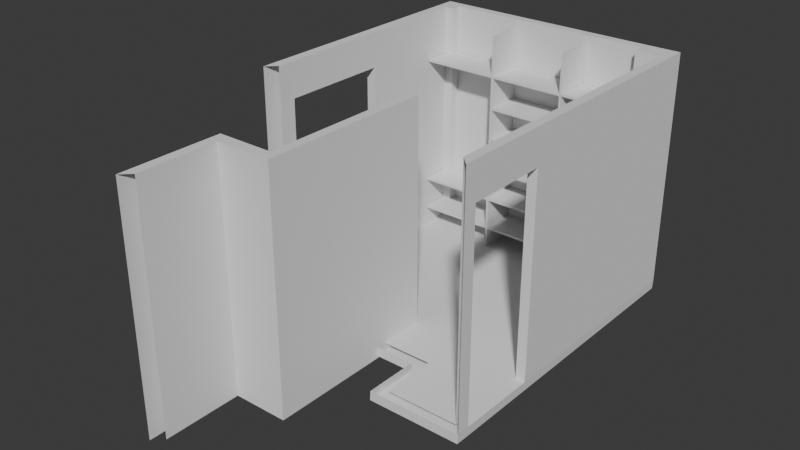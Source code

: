 # Source: erikaroom.blend  (saved by Blender 5.0.118; exported with 4.5.12 LTS)
import bpy
from mathutils import Matrix  # noqa: F401  (used for matrix-valued properties, if any)

bpy.ops.wm.read_factory_settings(use_empty=True)
scene = bpy.context.scene
scene.name = 'Scene'

# ---- collections
col_collection = bpy.data.collections.new('Collection'); scene.collection.children.link(col_collection)
col_vestidor = bpy.data.collections.new('vestidor'); scene.collection.children.link(col_vestidor)

# ---- world
world_world = bpy.data.worlds.new('World'); scene.world = world_world
world_world.use_nodes = True; world_world.node_tree.nodes.clear()
_N = world_world.node_tree.nodes; _L = world_world.node_tree.links
n0 = _N.new('ShaderNodeOutputWorld'); n0.name = 'World Output'; n0.location = (300, 300)
n1 = _N.new('ShaderNodeBackground'); n1.name = 'Background'; n1.location = (10, 300)
n1.inputs[0].default_value = (0.05088, 0.05088, 0.05088, 1.0)
_L.new(n1.outputs[0], n0.inputs[0])
n0.is_active_output = True
world_world.color = (0.05088, 0.05088, 0.05088)
world_world.sun_shadow_jitter_overblur = 0.0

# ---- meshes
me_plane_001 = bpy.data.meshes.new('Plane.001')
me_plane_001.from_pydata([(-125.0, -31.78, 12.16), (-125.0, -13.77, 12.16), (-125.0, 102.2, 12.16), (-125.0, 220.2, 12.16), (-115.0, 220.2, 12.16), (-115.0, 230.2, 12.16), (130.6, 0.2309, 12.16), (130.6, -85.77, 12.16), (130.6, -89.77, 12.16), (54.37, -31.78, 12.16), (-86.73, -31.78, 12.16), (-125.0, -31.78, 117.0), (-125.0, -13.77, 117.0), (-125.0, 102.2, 117.0), (-125.0, 220.2, 117.0), (-115.0, 220.2, 117.0), (140.6, -99.77, 117.0), (130.6, 218.2, 117.0), (130.6, 0.2309, 117.0), (130.6, -85.77, 117.0), (140.6, -99.77, 262.1), (-125.0, 240.2, 225.0), (130.6, 0.2309, 225.0), (130.6, -85.77, 225.0), (140.6, -99.77, 12.16), (-115.0, 240.2, 12.16), (130.6, -89.77, 116.9), (-125.0, -31.78, 262.1), (-125.0, 102.2, 262.1), (-115.0, 220.2, 262.1), (-115.0, 230.2, 262.1), (104.6, 230.2, 262.1), (104.6, 230.2, 225.0), (130.6, 0.2309, 262.1), (130.6, -85.77, 262.1), (130.6, -89.77, 262.1), (140.6, 0.2309, 12.16), (140.6, -85.77, 12.16), (140.6, 218.2, 117.0), (140.6, 0.2309, 117.0), (140.6, -85.77, 117.0), (140.6, 218.2, 225.0), (140.6, 0.2309, 225.0), (140.6, -85.77, 225.0), (140.6, -99.77, 225.0), (140.6, 218.2, 262.1), (140.6, 0.2309, 262.1), (140.6, -85.77, 262.1), (-115.0, 240.2, 117.0), (104.6, 240.2, 117.0), (104.6, 230.3, 117.0), (-115.0, 240.2, 225.0), (104.6, 240.2, 225.0), (-115.0, 240.2, 262.1), (104.6, 240.2, 262.1), (-125.0, 220.2, 225.0), (-86.73, -41.78, 12.16), (-135.0, -41.78, 12.16), (-135.0, -41.78, 117.0), (-135.0, -41.78, 225.0), (-135.0, -41.78, 262.1), (130.6, -89.77, 225.0), (42.37, -41.78, 12.16), (104.6, 218.2, 117.0), (104.6, 218.2, 225.0), (130.6, 218.2, 225.0), (140.6, 240.6, 225.0), (-115.0, 230.2, 117.0), (104.6, 218.2, 262.1), (130.6, 218.2, 262.1), (-125.0, 240.2, 262.1), (140.6, 240.6, 262.1), (-125.0, 220.2, 262.1), (-125.0, 240.2, 117.0), (-115.0, 230.2, 225.0), (140.6, 240.6, 117.0), (140.6, 218.2, 12.16), (104.6, 230.2, 12.16), (104.6, 240.2, 12.16), (104.6, 218.2, 12.16), (130.6, 218.2, 12.16), (140.6, 240.6, 12.16), (-125.0, -31.78, 225.0), (-125.0, 102.2, 225.0), (-125.0, -13.77, 225.0), (-125.0, -13.77, 262.1), (-115.0, 220.2, 225.0), (-125.0, 240.2, 12.16), (-125.0, 230.2, 262.1), (-135.0, -13.77, 12.16), (-135.0, 102.2, 12.16), (-135.0, 220.2, 12.16), (-135.0, -13.77, 117.0), (-135.0, 102.2, 117.0), (-135.0, 220.2, 117.0), (-135.0, 240.2, 225.0), (-135.0, 240.2, 262.1), (-135.0, 240.2, 117.0), (-135.0, 220.2, 225.0), (-135.0, 220.2, 262.1), (-135.0, 230.2, 12.16), (-135.0, -13.77, 225.0), (-135.0, 102.2, 225.0), (-135.0, -13.77, 262.1), (-135.0, 230.2, 225.0), (-135.0, 230.2, 262.1), (-135.0, 230.2, 117.0), (-135.0, 102.2, 262.1), (-135.0, 240.2, 12.16), (-135.6, -41.78, 2.175), (-135.6, -13.77, 2.175), (-135.6, 102.2, 2.175), (-87.36, -41.78, 2.175), (140.0, -99.77, 2.175), (140.0, 0.2309, 2.175), (140.0, -85.77, 2.175), (-115.7, 240.2, 2.175), (41.74, -41.78, 2.175), (41.74, -99.75, 2.175), (140.0, 218.2, 2.175), (140.0, 240.6, 2.175), (104.0, 240.2, 2.175), (-135.6, 220.2, 2.175), (-125.6, 240.2, 2.175), (-135.6, 230.2, 2.175), (-135.6, 240.2, 2.175), (-135.6, -41.78, 13.28), (54.66, -89.77, 12.16), (42.26, -99.77, 12.16)], [], [(40, 43, 44, 16), (18, 39, 42, 22), (3, 4, 15, 14), (31, 32, 64, 68), (76, 38, 39, 36), (38, 41, 42, 39), (35, 20, 47, 34), (14, 15, 86, 55), (29, 86, 74, 30), (30, 88, 72, 29), (31, 54, 53, 30), (87, 25, 116, 123), (37, 40, 16, 24), (6, 36, 39, 18), (57, 126, 109), (5, 67, 15, 4), (48, 73, 21, 51), (53, 70, 88, 30), (7, 8, 26, 19), (100, 108, 125, 124), (36, 37, 115, 114), (34, 47, 46, 33), (19, 40, 37, 7), (33, 46, 45, 69), (68, 64, 65, 69), (71, 66, 52, 54), (41, 45, 46, 42), (42, 46, 47, 43), (43, 47, 20, 44), (22, 42, 43, 23), (37, 24, 113, 115), (23, 43, 40, 19), (25, 48, 49, 78), (48, 51, 52, 49), (51, 53, 54, 52), (108, 87, 123, 125), (54, 31, 68, 69, 45, 71), (23, 34, 33, 22), (33, 69, 65, 22), (77, 79, 63, 50), (80, 17, 63, 79), (50, 63, 64, 32), (17, 65, 64, 63), (32, 31, 30, 74), (25, 87, 73, 48), (51, 21, 70, 53), (90, 91, 122, 111), (18, 22, 65, 17), (80, 6, 18, 17), (23, 61, 35, 34), (45, 41, 66, 71), (41, 38, 75, 66), (66, 75, 49, 52), (25, 78, 121, 116), (75, 81, 78, 49), (38, 76, 81, 75), (27, 85, 103, 60), (12, 13, 93, 92), (126, 57, 58), (78, 81, 120, 121), (72, 88, 105, 99), (89, 90, 111, 110), (28, 72, 99, 107), (83, 84, 101, 102), (91, 100, 124, 122), (73, 87, 108, 97), (84, 12, 92, 101), (29, 72, 55, 86), (21, 73, 97, 95), (13, 83, 102, 93), (15, 67, 74, 86), (67, 5, 77, 50), (62, 56, 112, 117), (90, 93, 94, 91), (90, 89, 92, 93), (58, 59, 101, 92), (59, 60, 103, 101), (101, 103, 107, 102), (107, 99, 98, 102), (94, 93, 102, 98), (91, 94, 106, 100), (94, 98, 104, 106), (104, 95, 97, 106), (105, 96, 95, 104), (106, 97, 108, 100), (98, 99, 105, 104), (88, 70, 96, 105), (85, 28, 107, 103), (70, 21, 95, 96), (27, 82, 84, 85), (12, 84, 82, 11), (0, 1, 12, 11), (2, 13, 12, 1), (83, 28, 85, 84), (72, 28, 83, 55), (55, 83, 13, 14), (2, 3, 14, 13), (74, 67, 50, 32), (19, 26, 61, 23), (76, 36, 114, 119), (8, 7, 6, 9, 127), (89, 126, 58, 92), (109, 126, 89, 110), (56, 57, 109, 112), (81, 76, 119, 120), (36, 6, 7, 37), (62, 117, 118, 128), (24, 128, 118, 113), (0, 10, 9, 6, 80, 79, 77, 5, 4, 3, 2, 1), (113, 118, 117, 114, 115), (122, 124, 125, 123, 116, 121, 120, 119, 114, 117, 112, 109, 110, 111)])
_uv = me_plane_001.uv_layers.new(name='UVMap')
_uv.uv.foreach_set('vector', [0.0, 0.0, 0.0, 0.0, 0.0, 0.0, 0.0, 0.0, 0.0, 0.0, 0.0, 0.0, 0.0, 0.0, 0.0, 0.0, 0.0, 0.0, 0.0, 0.0, 0.0, 0.0, 0.0, 0.0, 0.0, 0.0, 0.0, 0.0, 0.0, 0.0, 0.0, 0.0, 0.0, 0.0, 0.0, 0.0, 0.0, 0.0, 0.0, 0.0, 0.0, 0.0, 0.0, 0.0, 0.0, 0.0, 0.0, 0.0, 0.0, 0.0, 0.0, 0.0, 0.0, 0.0, 0.0, 0.0, 0.0, 0.0, 0.0, 0.0, 0.0, 0.0, 0.0, 0.0, 0.0, 0.0, 0.0, 0.0, 0.0, 0.0, 0.0, 0.0, 0.0, 0.0, 0.0, 0.0, 0.0, 0.0, 0.0, 0.0, 0.0, 0.0, 0.0, 0.0, 0.0, 0.0, 0.0, 0.0, 0.0, 0.0, 0.0, 0.0, 0.0, 0.0, 0.0, 0.0, 0.0, 0.0, 0.0, 0.0, 0.0, 0.0, 0.0, 0.0, 0.0, 0.0, 0.0, 0.0, 0.0, 0.0, 0.0, 0.0, 0.0, 0.0, 0.0, 0.0, 0.0, 0.0, 0.0, 0.0, 0.0, 0.0, 0.0, 0.0, 0.0, 0.0, 0.0, 0.0, 0.0, 0.0, 0.0, 0.0, 0.0, 0.0, 0.0, 0.0, 0.0, 0.0, 0.0, 0.0, 0.0, 0.0, 0.0, 0.0, 0.0, 0.0, 0.0, 0.0, 0.0, 0.0, 0.0, 0.0, 0.0, 0.0, 0.0, 0.0, 0.0, 0.0, 0.0, 0.0, 0.0, 0.0, 0.0, 0.0, 0.0, 0.0, 0.0, 0.0, 0.0, 0.0, 0.0, 0.0, 0.0, 0.0, 0.0, 0.0, 0.0, 0.0, 0.0, 0.0, 0.0, 0.0, 0.0, 0.0, 0.0, 0.0, 0.0, 0.0, 0.0, 0.0, 0.0, 0.0, 0.0, 0.0, 0.0, 0.0, 0.0, 0.0, 0.0, 0.0, 0.0, 0.0, 0.0, 0.0, 0.0, 0.0, 0.0, 0.0, 0.0, 0.0, 0.0, 0.0, 0.0, 0.0, 0.0, 0.0, 0.0, 0.0, 0.0, 0.0, 0.0, 0.0, 0.0, 0.0, 0.0, 0.0, 0.0, 0.0, 0.0, 0.0, 0.0, 0.0, 0.0, 0.0, 0.0, 0.0, 0.0, 0.0, 0.0, 0.0, 0.0, 0.0, 0.0, 0.0, 0.0, 0.0, 0.0, 0.0, 0.0, 0.0, 0.0, 0.0, 0.0, 0.0, 0.0, 0.0, 0.0, 0.0, 0.0, 0.0, 0.0, 0.0, 0.0, 0.0, 0.0, 0.0, 0.0, 0.0, 0.0, 0.0, 0.0, 0.0, 0.0, 0.0, 0.0, 0.0, 0.0, 0.0, 0.0, 0.0, 0.0, 0.0, 0.0, 0.0, 0.0, 0.0, 0.0, 0.0, 0.0, 0.0, 0.0, 0.0, 0.0, 0.0, 0.0, 0.0, 0.0, 0.0, 0.0, 0.0, 0.0, 0.0, 0.0, 0.0, 0.0, 0.0, 0.0, 0.0, 0.0, 0.0, 0.0, 0.0, 0.0, 0.0, 0.0, 0.0, 0.0, 0.0, 0.0, 0.0, 0.0, 0.0, 0.0, 0.0, 0.0, 0.0, 0.0, 0.0, 0.0, 0.0, 0.0, 0.0, 0.0, 0.0, 0.0, 0.0, 0.0, 0.0, 0.0, 0.0, 0.0, 0.0, 0.0, 0.0, 0.0, 0.0, 0.0, 0.0, 0.0, 0.0, 0.0, 0.0, 0.0, 0.0, 0.0, 0.0, 0.0, 0.0, 0.0, 0.0, 0.0, 0.0, 0.0, 0.0, 0.0, 0.0, 0.0, 0.0, 0.0, 0.0, 0.0, 0.0, 0.0, 0.0, 0.0, 0.0, 0.0, 0.0, 0.0, 0.0, 0.0, 0.0, 0.0, 0.0, 0.0, 0.0, 0.0, 0.0, 0.0, 0.0, 0.0, 0.0, 0.0, 0.0, 0.0, 0.0, 0.0, 0.0, 0.0, 0.0, 0.0, 0.0, 0.0, 0.0, 0.0, 0.0, 0.0, 0.0, 0.0, 0.0, 0.0, 0.0, 0.0, 0.0, 0.0, 0.0, 0.0, 0.0, 0.0, 0.0, 0.0, 0.0, 0.0, 0.0, 0.0, 0.0, 0.0, 0.0, 0.0, 0.0, 0.0, 0.0, 0.0, 0.0, 0.0, 0.0, 0.0, 0.0, 0.0, 0.0, 0.0, 0.0, 0.0, 0.0, 0.0, 0.0, 0.0, 0.0, 0.0, 0.0, 0.0, 0.0, 0.0, 0.0, 0.0, 0.0, 0.0, 0.0, 0.0, 0.0, 0.0, 0.0, 0.0, 0.0, 0.0, 0.0, 0.0, 0.0, 0.0, 0.0, 0.0, 0.0, 0.0, 0.0, 0.0, 0.0, 0.0, 0.0, 0.0, 0.0, 0.0, 0.0, 0.0, 0.0, 0.0, 0.0, 0.0, 0.0, 0.0, 0.0, 0.0, 0.0, 0.0, 0.0, 0.0, 0.0, 0.0, 0.0, 0.0, 0.0, 0.0, 0.0, 0.0, 0.0, 0.0, 0.0, 0.0, 0.0, 0.0, 0.0, 0.0, 0.0, 0.0, 0.0, 0.0, 0.0, 0.0, 0.0, 0.0, 0.0, 0.0, 0.0, 0.0, 0.0, 0.0, 0.0, 0.0, 0.0, 0.0, 0.0, 0.0, 0.0, 0.0, 0.0, 0.0, 0.0, 0.0, 0.0, 0.0, 0.0, 0.0, 0.0, 0.0, 0.0, 0.0, 0.0, 0.0, 0.0, 0.0, 0.0, 0.0, 0.0, 0.0, 0.0, 0.0, 0.0, 0.0, 0.0, 0.0, 0.0, 0.0, 0.0, 0.0, 0.0, 0.0, 0.0, 0.0, 0.0, 0.0, 0.0, 0.0, 0.0, 0.0, 0.0, 0.0, 0.0, 0.0, 0.0, 0.0, 0.0, 0.0, 0.0, 0.0, 0.0, 0.0, 0.0, 0.0, 0.0, 0.0, 0.0, 0.0, 0.0, 0.0, 0.0, 0.0, 0.0, 0.0, 0.0, 0.0, 0.0, 0.0, 0.0, 0.0, 0.0, 0.0, 0.0, 0.0, 0.0, 0.0, 0.0, 0.0, 0.0, 0.0, 0.0, 0.0, 0.0, 0.0, 0.0, 0.0, 0.0, 0.0, 0.0, 0.0, 0.0, 0.0, 0.0, 0.0, 0.0, 0.0, 0.0, 0.0, 0.0, 0.0, 0.0, 0.0, 0.0, 0.0, 0.0, 0.0, 0.0, 0.0, 0.0, 0.0, 0.0, 0.0, 0.0, 0.0, 0.0, 0.0, 0.0, 0.0, 0.0, 0.0, 0.0, 0.0, 0.0, 0.0, 0.0, 0.0, 0.0, 0.0, 0.0, 0.0, 0.0, 0.0, 0.0, 0.0, 0.0, 0.0, 0.0, 0.0, 0.0, 0.0, 0.0, 0.0, 0.0, 0.0, 0.0, 0.0, 0.0, 0.0, 0.0, 0.0, 0.0, 0.0, 0.0, 0.0, 0.0, 0.0, 0.0, 0.0, 0.0, 0.0, 0.0, 0.0, 0.0, 0.0, 0.0, 0.0, 0.0, 0.0, 0.0, 0.0, 0.0, 0.0, 0.0, 0.0, 0.0, 0.0, 0.0, 0.0, 0.0, 0.0, 0.0, 0.0, 0.0, 0.0, 0.0, 0.0, 0.0, 0.0, 0.0, 0.0, 0.0, 0.0, 0.0, 0.0, 0.0, 0.0, 0.0, 0.0, 0.0, 0.0, 0.0, 0.0, 0.0, 0.0, 0.0, 0.0, 0.0, 0.0, 0.0, 0.0, 0.0, 0.0, 0.0, 0.0, 0.0, 0.0, 0.0, 0.0, 0.0, 0.0, 0.0, 0.0, 0.0, 0.0, 0.0, 0.0, 0.0, 0.0, 0.0, 0.0, 0.0, 0.0, 0.0, 0.0, 0.0, 0.0, 0.0, 0.0, 0.0, 0.0, 0.0, 0.0, 0.0, 0.0, 0.0, 0.0, 0.0, 0.0, 0.0, 0.0, 0.0, 0.0, 0.0, 0.0, 0.0, 0.0, 0.0, 0.0, 0.0, 0.0, 0.0, 0.0, 0.0, 0.0, 0.0, 0.0, 0.0, 0.0, 0.0, 0.0, 0.0, 0.0, 0.0, 0.0, 0.0, 0.0, 0.0, 0.0, 0.0, 0.0, 0.0, 0.0, 0.0, 0.0, 0.0, 0.0, 0.0, 0.0, 0.0, 0.0, 0.0, 0.0, 0.0, 0.0, 0.0, 0.0, 0.0, 0.0, 0.0, 0.0, 0.0, 0.0, 0.0, 0.0, 0.0, 0.0, 0.0, 0.0, 0.0, 0.0, 0.0, 0.0, 0.0, 0.0, 0.0, 0.0, 0.0, 0.0, 0.0, 0.0, 0.0, 0.0, 0.0, 0.0, 0.0, 0.0, 0.0, 0.0, 0.0, 0.0, 0.0, 0.0, 0.0, 0.0, 0.0, 0.0, 0.0, 0.0, 0.0, 0.0, 0.0, 0.0, 0.0, 0.0, 0.0, 0.0, 0.0, 0.0, 0.0, 0.0, 0.0, 0.0, 0.0, 0.0, 0.0, 0.0, 0.0, 0.0, 0.0, 0.0, 0.0, 0.0, 0.0, 0.0, 0.0, 0.0, 0.0, 0.0, 0.0, 0.0, 0.0, 0.0, 0.0, 0.0, 0.0, 0.0, 0.0, 0.0, 0.0, 0.0, 0.0, 0.0, 0.0, 0.0, 0.0, 0.0, 0.0, 0.0, 0.0, 0.0, 0.0, 0.0, 0.0, 0.0, 0.0])
me_plane_001.update()
me_plane_005 = bpy.data.meshes.new('Plane.005')
me_plane_005.from_pydata([(0.9876, 17.28, 0.05852), (-57.0, -252.0, 0.05852), (0.9876, -169.0, 0.05852), (0.9876, -21.0, 0.05852), (0.9876, 17.28, 104.9), (-67.0, -262.0, 104.9), (-67.0, -262.0, 250.0), (-67.0, -262.0, 0.05852), (0.9876, -169.0, 212.9), (-57.0, -252.0, 104.8), (0.9876, 17.28, 250.0), (-57.0, -252.0, 250.0), (0.9876, -169.0, 250.0), (0.9876, -169.0, 104.9), (0.9876, -21.0, 250.0), (-67.0, -262.0, 212.9), (-9.012, -21.0, 0.05852), (-9.012, 27.28, 0.05852), (-9.012, -21.0, 104.9), (-9.012, 27.28, 104.9), (-9.012, -21.0, 212.9), (-9.012, 27.28, 212.9), (-9.012, -157.0, 250.0), (-9.012, -21.0, 250.0), (-9.012, 27.28, 250.0), (0.9876, -21.0, 212.9), (0.9876, -21.0, 104.9), (-9.012, -157.0, 212.9), (-57.0, -252.0, 212.9), (-9.012, -157.0, 104.9), (-9.012, -157.0, 0.05852), (0.9876, 17.28, 212.9), (-57.0, -169.3, 0.05852), (-67.0, -156.9, 104.9), (-67.0, -156.9, 250.0), (-67.0, -156.9, 0.05852), (-57.0, -169.3, 104.8), (-57.0, -169.3, 250.0), (-67.0, -156.9, 212.9), (-57.0, -169.3, 212.9)], [], [(25, 26, 4, 31), (14, 23, 22, 12), (30, 29, 18, 16), (16, 18, 19, 17), (29, 27, 20, 18), (18, 20, 21, 19), (27, 22, 23, 20), (20, 23, 24, 21), (10, 24, 23, 14), (2, 3, 26, 13), (3, 0, 4, 26), (25, 14, 12, 8), (31, 10, 14, 25), (8, 13, 26, 25), (15, 6, 34, 38), (11, 28, 39, 37), (28, 9, 36, 39), (9, 1, 32, 36), (6, 11, 37, 34), (5, 15, 38, 33), (7, 5, 33, 35), (29, 30, 35, 33), (27, 29, 33, 38), (27, 38, 34, 22), (12, 37, 39, 8), (12, 22, 34, 37), (8, 39, 36, 13), (13, 36, 32, 2)])
_uv = me_plane_005.uv_layers.new(name='UVMap')
_uv.uv.foreach_set('vector', [0.0, 0.0, 0.0, 0.0, 0.0, 0.0, 0.0, 0.0, 0.0, 0.0, 0.0, 0.0, 0.0, 0.0, 0.0, 0.0, 0.0, 0.0, 0.0, 0.0, 0.0, 0.0, 0.0, 0.0, 0.0, 0.0, 0.0, 0.0, 0.0, 0.0, 0.0, 0.0, 0.0, 0.0, 0.0, 0.0, 0.0, 0.0, 0.0, 0.0, 0.0, 0.0, 0.0, 0.0, 0.0, 0.0, 0.0, 0.0, 0.0, 0.0, 0.0, 0.0, 0.0, 0.0, 0.0, 0.0, 0.0, 0.0, 0.0, 0.0, 0.0, 0.0, 0.0, 0.0, 0.0, 0.0, 0.0, 0.0, 0.0, 0.0, 0.0, 0.0, 0.0, 0.0, 0.0, 0.0, 0.0, 0.0, 0.0, 0.0, 0.0, 0.0, 0.0, 0.0, 0.0, 0.0, 0.0, 0.0, 0.0, 0.0, 0.0, 0.0, 0.0, 0.0, 0.0, 0.0, 0.0, 0.0, 0.0, 0.0, 0.0, 0.0, 0.0, 0.0, 0.0, 0.0, 0.0, 0.0, 0.0, 0.0, 0.0, 0.0, 0.0, 0.0, 0.0, 0.0, 0.0, 0.0, 0.0, 0.0, 0.0, 0.0, 0.0, 0.0, 0.0, 0.0, 0.0, 0.0, 0.0, 0.0, 0.0, 0.0, 0.0, 0.0, 0.0, 0.0, 0.0, 0.0, 0.0, 0.0, 0.0, 0.0, 0.0, 0.0, 0.0, 0.0, 0.0, 0.0, 0.0, 0.0, 0.0, 0.0, 0.0, 0.0, 0.0, 0.0, 0.0, 0.0, 0.0, 0.0, 0.0, 0.0, 0.0, 0.0, 0.0, 0.0, 0.0, 0.0, 0.0, 0.0, 0.0, 0.0, 0.0, 0.0, 0.0, 0.0, 0.0, 0.0, 0.0, 0.0, 0.0, 0.0, 0.0, 0.0, 0.0, 0.0, 0.0, 0.0, 0.0, 0.0, 0.0, 0.0, 0.0, 0.0, 0.0, 0.0, 0.0, 0.0, 0.0, 0.0, 0.0, 0.0, 0.0, 0.0, 0.0, 0.0, 0.0, 0.0, 0.0, 0.0, 0.0, 0.0, 0.0, 0.0, 0.0, 0.0, 0.0, 0.0, 0.0, 0.0, 0.0, 0.0, 0.0, 0.0])
me_plane_005.update()
me_plane_002 = bpy.data.meshes.new('Plane.002')
me_plane_002.from_pydata([(43.31, 229.2, 253.5), (43.31, 189.8, 253.5), (43.31, 229.2, 13.01), (43.31, 189.8, 13.01), (40.91, 229.2, 253.5), (40.91, 189.8, 253.5), (40.91, 229.2, 13.01), (40.91, 189.8, 13.01)], [], [(0, 2, 3, 1), (4, 5, 7, 6), (0, 1, 5, 4), (1, 3, 7, 5), (2, 0, 4, 6), (3, 2, 6, 7)])
_uv = me_plane_002.uv_layers.new(name='UVMap')
_uv.uv.foreach_set('vector', [0.0, 0.0, 0.0, 1.0, 1.0, 1.0, 1.0, 0.0, 0.0, 0.0, 1.0, 0.0, 1.0, 1.0, 0.0, 1.0, 0.0, 0.0, 1.0, 0.0, 1.0, 0.0, 0.0, 0.0, 1.0, 0.0, 1.0, 1.0, 1.0, 1.0, 1.0, 0.0, 0.0, 1.0, 0.0, 0.0, 0.0, 0.0, 0.0, 1.0, 1.0, 1.0, 0.0, 1.0, 0.0, 1.0, 1.0, 1.0])
me_plane_002.update()
me_plane_009 = bpy.data.meshes.new('Plane.009')
me_plane_009.from_pydata([(-39.31, 229.2, 253.5), (-39.31, 189.8, 253.5), (-39.31, 229.2, 13.01), (-39.31, 189.8, 13.01), (-41.71, 229.2, 253.5), (-41.71, 189.8, 253.5), (-41.71, 229.2, 13.01), (-41.71, 189.8, 13.01)], [], [(0, 2, 3, 1), (4, 5, 7, 6), (0, 1, 5, 4), (1, 3, 7, 5), (2, 0, 4, 6), (3, 2, 6, 7)])
_uv = me_plane_009.uv_layers.new(name='UVMap')
_uv.uv.foreach_set('vector', [0.0, 0.0, 0.0, 1.0, 1.0, 1.0, 1.0, 0.0, 0.0, 0.0, 1.0, 0.0, 1.0, 1.0, 0.0, 1.0, 0.0, 0.0, 1.0, 0.0, 1.0, 0.0, 0.0, 0.0, 1.0, 0.0, 1.0, 1.0, 1.0, 1.0, 1.0, 0.0, 0.0, 1.0, 0.0, 0.0, 0.0, 0.0, 0.0, 1.0, 1.0, 1.0, 0.0, 1.0, 0.0, 1.0, 1.0, 1.0])
me_plane_009.update()
me_plane_003 = bpy.data.meshes.new('Plane.003')
me_plane_003.from_pydata([(-41.85, 229.2, 68.57), (-41.85, 189.8, 68.57), (-123.9, 229.2, 68.57), (-123.9, 189.8, 68.57), (-41.85, 229.2, 70.97), (-41.85, 189.8, 70.97), (-123.9, 229.2, 70.97), (-123.9, 189.8, 70.97)], [], [(0, 2, 3, 1), (4, 5, 7, 6), (0, 1, 5, 4), (1, 3, 7, 5), (2, 0, 4, 6), (3, 2, 6, 7)])
_uv = me_plane_003.uv_layers.new(name='UVMap')
_uv.uv.foreach_set('vector', [0.0, 0.0, 0.0, 1.0, 1.0, 1.0, 1.0, 0.0, 0.0, 0.0, 1.0, 0.0, 1.0, 1.0, 0.0, 1.0, 0.0, 0.0, 1.0, 0.0, 1.0, 0.0, 0.0, 0.0, 1.0, 0.0, 1.0, 1.0, 1.0, 1.0, 1.0, 0.0, 0.0, 1.0, 0.0, 0.0, 0.0, 0.0, 0.0, 1.0, 1.0, 1.0, 0.0, 1.0, 0.0, 1.0, 1.0, 1.0])
me_plane_003.update()
me_plane_017 = bpy.data.meshes.new('Plane.017')
me_plane_017.from_pydata([(-41.99, 229.2, 210.1), (-41.99, 189.8, 210.1), (-124.0, 229.2, 210.1), (-124.0, 189.8, 210.1), (-41.99, 229.2, 212.5), (-41.99, 189.8, 212.5), (-124.0, 229.2, 212.5), (-124.0, 189.8, 212.5)], [], [(0, 2, 3, 1), (4, 5, 7, 6), (0, 1, 5, 4), (1, 3, 7, 5), (2, 0, 4, 6), (3, 2, 6, 7)])
_uv = me_plane_017.uv_layers.new(name='UVMap')
_uv.uv.foreach_set('vector', [0.0, 0.0, 0.0, 1.0, 1.0, 1.0, 1.0, 0.0, 0.0, 0.0, 1.0, 0.0, 1.0, 1.0, 0.0, 1.0, 0.0, 0.0, 1.0, 0.0, 1.0, 0.0, 0.0, 0.0, 1.0, 0.0, 1.0, 1.0, 1.0, 1.0, 1.0, 0.0, 0.0, 1.0, 0.0, 0.0, 0.0, 0.0, 0.0, 1.0, 1.0, 1.0, 0.0, 1.0, 0.0, 1.0, 1.0, 1.0])
me_plane_017.update()
me_plane_018 = bpy.data.meshes.new('Plane.018')
me_plane_018.from_pydata([(130.0, 229.2, 210.6), (130.0, 189.8, 210.6), (43.83, 229.2, 210.6), (43.83, 189.8, 210.6), (130.0, 229.2, 213.0), (130.0, 189.8, 213.0), (43.83, 229.2, 213.0), (43.83, 189.8, 213.0)], [], [(0, 2, 3, 1), (4, 5, 7, 6), (0, 1, 5, 4), (1, 3, 7, 5), (2, 0, 4, 6), (3, 2, 6, 7)])
_uv = me_plane_018.uv_layers.new(name='UVMap')
_uv.uv.foreach_set('vector', [0.0, 0.0, 0.0, 1.0, 1.0, 1.0, 1.0, 0.0, 0.0, 0.0, 1.0, 0.0, 1.0, 1.0, 0.0, 1.0, 0.0, 0.0, 1.0, 0.0, 1.0, 0.0, 0.0, 0.0, 1.0, 0.0, 1.0, 1.0, 1.0, 1.0, 1.0, 0.0, 0.0, 1.0, 0.0, 0.0, 0.0, 0.0, 0.0, 1.0, 1.0, 1.0, 0.0, 1.0, 0.0, 1.0, 1.0, 1.0])
me_plane_018.update()
me_plane_020 = bpy.data.meshes.new('Plane.020')
me_plane_020.from_pydata([(-41.85, 229.2, 33.57), (-41.85, 189.8, 33.57), (-123.9, 229.2, 33.57), (-123.9, 189.8, 33.57), (-41.85, 229.2, 35.97), (-41.85, 189.8, 35.97), (-123.9, 229.2, 35.97), (-123.9, 189.8, 35.97)], [], [(0, 2, 3, 1), (4, 5, 7, 6), (0, 1, 5, 4), (1, 3, 7, 5), (2, 0, 4, 6), (3, 2, 6, 7)])
_uv = me_plane_020.uv_layers.new(name='UVMap')
_uv.uv.foreach_set('vector', [0.0, 0.0, 0.0, 1.0, 1.0, 1.0, 1.0, 0.0, 0.0, 0.0, 1.0, 0.0, 1.0, 1.0, 0.0, 1.0, 0.0, 0.0, 1.0, 0.0, 1.0, 0.0, 0.0, 0.0, 1.0, 0.0, 1.0, 1.0, 1.0, 1.0, 1.0, 0.0, 0.0, 1.0, 0.0, 0.0, 0.0, 0.0, 0.0, 1.0, 1.0, 1.0, 0.0, 1.0, 0.0, 1.0, 1.0, 1.0])
me_plane_020.update()
me_plane_021 = bpy.data.meshes.new('Plane.021')
me_plane_021.from_pydata([(129.7, 229.2, 33.57), (129.7, 189.8, 33.57), (43.56, 229.2, 33.57), (43.56, 189.8, 33.57), (129.7, 229.2, 35.97), (129.7, 189.8, 35.97), (43.56, 229.2, 35.97), (43.56, 189.8, 35.97)], [], [(0, 2, 3, 1), (4, 5, 7, 6), (0, 1, 5, 4), (1, 3, 7, 5), (2, 0, 4, 6), (3, 2, 6, 7)])
_uv = me_plane_021.uv_layers.new(name='UVMap')
_uv.uv.foreach_set('vector', [0.0, 0.0, 0.0, 1.0, 1.0, 1.0, 1.0, 0.0, 0.0, 0.0, 1.0, 0.0, 1.0, 1.0, 0.0, 1.0, 0.0, 0.0, 1.0, 0.0, 1.0, 0.0, 0.0, 0.0, 1.0, 0.0, 1.0, 1.0, 1.0, 1.0, 1.0, 0.0, 0.0, 1.0, 0.0, 0.0, 0.0, 0.0, 0.0, 1.0, 1.0, 1.0, 0.0, 1.0, 0.0, 1.0, 1.0, 1.0])
me_plane_021.update()
me_plane_022 = bpy.data.meshes.new('Plane.022')
me_plane_022.from_pydata([(40.79, 229.2, 33.57), (40.79, 189.8, 33.57), (-39.21, 229.2, 33.57), (-39.21, 189.8, 33.57), (40.79, 229.2, 35.97), (40.79, 189.8, 35.97), (-39.21, 229.2, 35.97), (-39.21, 189.8, 35.97)], [], [(0, 2, 3, 1), (4, 5, 7, 6), (0, 1, 5, 4), (1, 3, 7, 5), (2, 0, 4, 6), (3, 2, 6, 7)])
_uv = me_plane_022.uv_layers.new(name='UVMap')
_uv.uv.foreach_set('vector', [0.0, 0.0, 0.0, 1.0, 1.0, 1.0, 1.0, 0.0, 0.0, 0.0, 1.0, 0.0, 1.0, 1.0, 0.0, 1.0, 0.0, 0.0, 1.0, 0.0, 1.0, 0.0, 0.0, 0.0, 1.0, 0.0, 1.0, 1.0, 1.0, 1.0, 1.0, 0.0, 0.0, 1.0, 0.0, 0.0, 0.0, 0.0, 0.0, 1.0, 1.0, 1.0, 0.0, 1.0, 0.0, 1.0, 1.0, 1.0])
me_plane_022.update()
me_plane_023 = bpy.data.meshes.new('Plane.023')
me_plane_023.from_pydata([(40.79, 229.2, 68.57), (40.79, 189.8, 68.57), (-39.21, 229.2, 68.57), (-39.21, 189.8, 68.57), (40.79, 229.2, 70.97), (40.79, 189.8, 70.97), (-39.21, 229.2, 70.97), (-39.21, 189.8, 70.97)], [], [(0, 2, 3, 1), (4, 5, 7, 6), (0, 1, 5, 4), (1, 3, 7, 5), (2, 0, 4, 6), (3, 2, 6, 7)])
_uv = me_plane_023.uv_layers.new(name='UVMap')
_uv.uv.foreach_set('vector', [0.0, 0.0, 0.0, 1.0, 1.0, 1.0, 1.0, 0.0, 0.0, 0.0, 1.0, 0.0, 1.0, 1.0, 0.0, 1.0, 0.0, 0.0, 1.0, 0.0, 1.0, 0.0, 0.0, 0.0, 1.0, 0.0, 1.0, 1.0, 1.0, 1.0, 1.0, 0.0, 0.0, 1.0, 0.0, 0.0, 0.0, 0.0, 0.0, 1.0, 1.0, 1.0, 0.0, 1.0, 0.0, 1.0, 1.0, 1.0])
me_plane_023.update()
me_plane_024 = bpy.data.meshes.new('Plane.024')
me_plane_024.from_pydata([(40.79, 229.2, 103.6), (40.79, 189.8, 103.6), (-39.21, 229.2, 103.6), (-39.21, 189.8, 103.6), (40.79, 229.2, 106.0), (40.79, 189.8, 106.0), (-39.21, 229.2, 106.0), (-39.21, 189.8, 106.0)], [], [(0, 2, 3, 1), (4, 5, 7, 6), (0, 1, 5, 4), (1, 3, 7, 5), (2, 0, 4, 6), (3, 2, 6, 7)])
_uv = me_plane_024.uv_layers.new(name='UVMap')
_uv.uv.foreach_set('vector', [0.0, 0.0, 0.0, 1.0, 1.0, 1.0, 1.0, 0.0, 0.0, 0.0, 1.0, 0.0, 1.0, 1.0, 0.0, 1.0, 0.0, 0.0, 1.0, 0.0, 1.0, 0.0, 0.0, 0.0, 1.0, 0.0, 1.0, 1.0, 1.0, 1.0, 1.0, 0.0, 0.0, 1.0, 0.0, 0.0, 0.0, 0.0, 0.0, 1.0, 1.0, 1.0, 0.0, 1.0, 0.0, 1.0, 1.0, 1.0])
me_plane_024.update()
me_plane_025 = bpy.data.meshes.new('Plane.025')
me_plane_025.from_pydata([(40.79, 229.2, 138.6), (40.79, 189.8, 138.6), (-39.21, 229.2, 138.6), (-39.21, 189.8, 138.6), (40.79, 229.2, 141.0), (40.79, 189.8, 141.0), (-39.21, 229.2, 141.0), (-39.21, 189.8, 141.0)], [], [(0, 2, 3, 1), (4, 5, 7, 6), (0, 1, 5, 4), (1, 3, 7, 5), (2, 0, 4, 6), (3, 2, 6, 7)])
_uv = me_plane_025.uv_layers.new(name='UVMap')
_uv.uv.foreach_set('vector', [0.0, 0.0, 0.0, 1.0, 1.0, 1.0, 1.0, 0.0, 0.0, 0.0, 1.0, 0.0, 1.0, 1.0, 0.0, 1.0, 0.0, 0.0, 1.0, 0.0, 1.0, 0.0, 0.0, 0.0, 1.0, 0.0, 1.0, 1.0, 1.0, 1.0, 1.0, 0.0, 0.0, 1.0, 0.0, 0.0, 0.0, 0.0, 0.0, 1.0, 1.0, 1.0, 0.0, 1.0, 0.0, 1.0, 1.0, 1.0])
me_plane_025.update()
me_plane_026 = bpy.data.meshes.new('Plane.026')
me_plane_026.from_pydata([(40.79, 229.2, 173.6), (40.79, 189.8, 173.6), (-39.21, 229.2, 173.6), (-39.21, 189.8, 173.6), (40.79, 229.2, 176.0), (40.79, 189.8, 176.0), (-39.21, 229.2, 176.0), (-39.21, 189.8, 176.0)], [], [(0, 2, 3, 1), (4, 5, 7, 6), (0, 1, 5, 4), (1, 3, 7, 5), (2, 0, 4, 6), (3, 2, 6, 7)])
_uv = me_plane_026.uv_layers.new(name='UVMap')
_uv.uv.foreach_set('vector', [0.0, 0.0, 0.0, 1.0, 1.0, 1.0, 1.0, 0.0, 0.0, 0.0, 1.0, 0.0, 1.0, 1.0, 0.0, 1.0, 0.0, 0.0, 1.0, 0.0, 1.0, 0.0, 0.0, 0.0, 1.0, 0.0, 1.0, 1.0, 1.0, 1.0, 1.0, 0.0, 0.0, 1.0, 0.0, 0.0, 0.0, 0.0, 0.0, 1.0, 1.0, 1.0, 0.0, 1.0, 0.0, 1.0, 1.0, 1.0])
me_plane_026.update()
me_plane_027 = bpy.data.meshes.new('Plane.027')
me_plane_027.from_pydata([(40.79, 229.2, 208.6), (40.79, 189.8, 208.6), (-39.21, 229.2, 208.6), (-39.21, 189.8, 208.6), (40.79, 229.2, 211.0), (40.79, 189.8, 211.0), (-39.21, 229.2, 211.0), (-39.21, 189.8, 211.0)], [], [(0, 2, 3, 1), (4, 5, 7, 6), (0, 1, 5, 4), (1, 3, 7, 5), (2, 0, 4, 6), (3, 2, 6, 7)])
_uv = me_plane_027.uv_layers.new(name='UVMap')
_uv.uv.foreach_set('vector', [0.0, 0.0, 0.0, 1.0, 1.0, 1.0, 1.0, 0.0, 0.0, 0.0, 1.0, 0.0, 1.0, 1.0, 0.0, 1.0, 0.0, 0.0, 1.0, 0.0, 1.0, 0.0, 0.0, 0.0, 1.0, 0.0, 1.0, 1.0, 1.0, 1.0, 1.0, 0.0, 0.0, 1.0, 0.0, 0.0, 0.0, 0.0, 0.0, 1.0, 1.0, 1.0, 0.0, 1.0, 0.0, 1.0, 1.0, 1.0])
me_plane_027.update()

# ---- objects
ob_plane = bpy.data.objects.new('Plane', me_plane_001)
ob_plane_003 = bpy.data.objects.new('Plane.003', me_plane_005)
ob_plane_002 = bpy.data.objects.new('Plane.002', me_plane_002)
ob_plane_007 = bpy.data.objects.new('Plane.007', me_plane_009)
ob_plane_010 = bpy.data.objects.new('Plane.010', me_plane_003)
ob_plane_001 = bpy.data.objects.new('Plane.001', me_plane_017)
ob_plane_008 = bpy.data.objects.new('Plane.008', me_plane_018)
ob_plane_013 = bpy.data.objects.new('Plane.013', me_plane_020)
ob_plane_014 = bpy.data.objects.new('Plane.014', me_plane_021)
ob_plane_004 = bpy.data.objects.new('Plane.004', me_plane_022)
ob_plane_005 = bpy.data.objects.new('Plane.005', me_plane_023)
ob_plane_006 = bpy.data.objects.new('Plane.006', me_plane_024)
ob_plane_009 = bpy.data.objects.new('Plane.009', me_plane_025)
ob_plane_011 = bpy.data.objects.new('Plane.011', me_plane_026)
ob_plane_012 = bpy.data.objects.new('Plane.012', me_plane_027)

# ---- transforms, parenting, visibility, modifiers, constraints
ob_plane.location = (0.0, 0.0, 0.0)
ob_plane_003.location = (0.0, 0.0, 0.0)
ob_plane_002.location = (0.0, 0.0, 0.0)
ob_plane_007.location = (0.0, 0.0, 0.0)
ob_plane_010.location = (0.0, 0.0, 0.0)
ob_plane_001.location = (0.0, 0.0, -1.344)
ob_plane_008.location = (0.0, 0.0, -1.765)
ob_plane_013.location = (0.0, 0.0, 0.0)
ob_plane_014.location = (0.0, 0.0, 0.0)
ob_plane_004.location = (0.0, 0.0, 0.0)
ob_plane_005.location = (0.0, 0.0, 0.0)
ob_plane_006.location = (0.0, 0.0, 0.0)
ob_plane_009.location = (0.0, 0.0, 0.0)
ob_plane_011.location = (0.0, 0.0, 0.0)
ob_plane_012.location = (0.0, 0.0, 0.0)

# ---- collection membership
col_collection.objects.link(ob_plane)
col_collection.objects.link(ob_plane_003)
col_vestidor.objects.link(ob_plane_002)
col_vestidor.objects.link(ob_plane_007)
col_vestidor.objects.link(ob_plane_010)
col_vestidor.objects.link(ob_plane_001)
col_vestidor.objects.link(ob_plane_008)
col_vestidor.objects.link(ob_plane_013)
col_vestidor.objects.link(ob_plane_014)
col_vestidor.objects.link(ob_plane_004)
col_vestidor.objects.link(ob_plane_005)
col_vestidor.objects.link(ob_plane_006)
col_vestidor.objects.link(ob_plane_009)
col_vestidor.objects.link(ob_plane_011)
col_vestidor.objects.link(ob_plane_012)

# ---- scene / render settings (as saved in the file)
scene.frame_start = 1; scene.frame_end = 1; scene.frame_set(1)
scene.render.engine = 'BLENDER_EEVEE_NEXT'
scene.render.bake_bias = 0.0
scene.render.bake_samples = 0
bpy.context.view_layer.update()

# ---- added for rendering (the .blend has no active camera and no usable light): camera, sun
cam_auto = bpy.data.cameras.new('AutoCamera')
cam_auto.lens = 50.0
cam_auto.sensor_width = 36.0
cam_auto.clip_end = 10238.9
ob_auto_camera = bpy.data.objects.new('AutoCamera', cam_auto)
scene.collection.objects.link(ob_auto_camera)
ob_auto_camera.location = (585.898, -710.777, 597.81)
ob_auto_camera.rotation_euler = (1.09748, -7.21219e-08, 0.694738)
scene.camera = ob_auto_camera
light_auto_sun = bpy.data.lights.new('AutoSun', 'SUN')
light_auto_sun.energy = 3.0
light_auto_sun.angle = 0.0523599
ob_auto_sun = bpy.data.objects.new('AutoSun', light_auto_sun)
scene.collection.objects.link(ob_auto_sun)
ob_auto_sun.rotation_euler = (0.872665, 0.174533, 0.523599)
bpy.context.view_layer.update()
